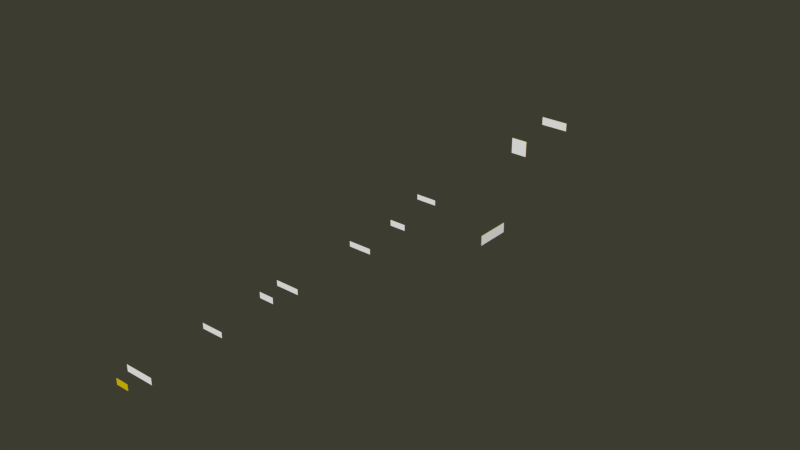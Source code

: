 # Source: indicadores.blend  (saved by Blender 2.79.0; exported with 4.5.12 LTS)
import bpy
from mathutils import Matrix  # noqa: F401  (used for matrix-valued properties, if any)

bpy.ops.wm.read_factory_settings(use_empty=True)
scene = bpy.context.scene
scene.name = 'Scene'

# ---- collections
col_collection_1 = bpy.data.collections.new('Collection 1'); scene.collection.children.link(col_collection_1)

# ---- materials (node trees are filled in below, after node groups)
mat_indicadoresmat = bpy.data.materials.new('indicadoresMat')
mat_indicadoresmat.alpha_threshold = 0.0
mat_indicadoresmat.use_transparent_shadow = False
mat_indicadoresmat.diffuse_color = (0.8, 0.6096, 0.0, 1.0)
mat_indicadoresmat.roughness = 0.5
mat_indicadoresmat.specular_intensity = 0.0
mat_indicadoresmatblanc = bpy.data.materials.new('indicadoresMatBlanc')
mat_indicadoresmatblanc.alpha_threshold = 0.0
mat_indicadoresmatblanc.use_transparent_shadow = False
mat_indicadoresmatblanc.diffuse_color = (1.0, 1.0, 1.0, 1.0)
mat_indicadoresmatblanc.roughness = 0.5
mat_indicadoresmatblanc.specular_intensity = 0.0

# ---- material node trees

# ---- world
world_world = bpy.data.worlds.new('World'); scene.world = world_world
world_world.color = (0.04696, 0.04489, 0.03067)
world_world.use_sun_shadow = False
world_world.sun_shadow_jitter_overblur = 0.0
world_world.cycles.sampling_method = 'NONE'
world_world.cycles.sample_map_resolution = 256
world_world.light_settings.ao_factor = 0.4989

# ---- meshes
me_cube_016 = bpy.data.meshes.new('Cube.016')
me_cube_016.from_pydata([(-0.1375, -0.005394, -0.1662), (-0.1375, -0.005394, 0.1662), (-0.1375, 0.005394, -0.1662), (-0.1375, 0.005394, 0.1662), (0.2063, -0.005395, -0.1662), (0.2063, -0.005395, 0.1662), (0.2063, 0.005394, -0.1662), (0.2063, 0.005394, 0.1662)], [], [(0, 1, 3, 2), (2, 3, 7, 6), (6, 7, 5, 4), (4, 5, 1, 0), (2, 6, 4, 0), (7, 3, 1, 5)])
me_cube_016.polygons.foreach_set('material_index', [0, 1, 0, 1, 0, 0])
_uv = me_cube_016.uv_layers.new(name='UVMap')
_uv.uv.foreach_set('vector', [0.0, 0.0, 0.0, 0.0, 0.0, 0.0, 0.0, 0.0, 0.074, 0.9245, 0.074, 0.0771, 0.9254, 0.0771, 0.9254, 0.9245, 0.0, 0.0, 0.0, 0.0, 0.0, 0.0, 0.0, 0.0, 0.07354, 0.9245, 0.07354, 0.0771, 0.925, 0.0771, 0.925, 0.9245, 0.0, 0.0, 0.0, 0.0, 0.0, 0.0, 0.0, 0.0, 0.0, 0.0, 0.0, 0.0, 0.0, 0.0, 0.0, 0.0])
me_cube_016.materials.append(mat_indicadoresmat)
me_cube_016.materials.append(mat_indicadoresmatblanc)
me_cube_016.use_remesh_preserve_volume = False
me_cube_016.use_remesh_preserve_attributes = False
me_cube_016.use_mirror_vertex_groups = False
me_cube_016.update()
me_cube_015 = bpy.data.meshes.new('Cube.015')
me_cube_015.from_pydata([(0.0144, -0.005394, 0.03968), (0.0144, -0.005394, 0.2396), (0.0144, 0.005394, 0.03968), (0.0144, 0.005394, 0.2396), (0.7268, -0.005395, 0.03968), (0.7268, -0.005395, 0.2396), (0.7268, 0.005394, 0.03968), (0.7268, 0.005394, 0.2396), (-6.825, 1.705, 0.08687), (-6.825, 1.705, 0.2172), (-6.822, 1.705, 0.08687), (-6.822, 1.705, 0.2172), (-6.825, 1.131, 0.08687), (-6.825, 1.131, 0.2172), (-6.822, 1.131, 0.08687), (-6.822, 1.131, 0.2172)], [], [(0, 1, 3, 2), (2, 3, 7, 6), (6, 7, 5, 4), (4, 5, 1, 0), (2, 6, 4, 0), (7, 3, 1, 5), (8, 9, 11, 10), (10, 11, 15, 14), (14, 15, 13, 12), (12, 13, 9, 8), (10, 14, 12, 8), (15, 11, 9, 13)])
me_cube_015.polygons.foreach_set('material_index', [0, 1, 0, 1, 0, 0, 0, 1, 0, 1, 0, 0])
_uv = me_cube_015.uv_layers.new(name='UVMap')
_uv.uv.foreach_set('vector', [0.0, 0.0, 0.0, 0.0, 0.0, 0.0, 0.0, 0.0, 0.9997, -0.004256, 0.9997, 0.9969, 0.002033, 0.9969, 0.002033, -0.004256, 0.0, 0.0, 0.0, 0.0, 0.0, 0.0, 0.0, 0.0, 0.9993, -0.004256, 0.9993, 0.9969, 0.001649, 0.9969, 0.001649, -0.004256, 0.0, 0.0, 0.0, 0.0, 0.0, 0.0, 0.0, 0.0, 0.0, 0.0, 0.0, 0.0, 0.0, 0.0, 0.0, 0.0, 0.0, 0.0, 0.0, 0.0, 0.0, 0.0, 0.0, 0.0, 1.0, 0.002905, 1.0, 0.9971, 0.002301, 0.9971, 0.002301, 0.002905, 0.0, 0.0, 0.0, 0.0, 0.0, 0.0, 0.0, 0.0, 0.9994, 0.008102, 0.9994, 0.995, 0.001423, 0.995, 0.001423, 0.008101, 0.0, 0.0, 0.0, 0.0, 0.0, 0.0, 0.0, 0.0, 0.0, 0.0, 0.0, 0.0, 0.0, 0.0, 0.0, 0.0])
me_cube_015.materials.append(mat_indicadoresmat)
me_cube_015.materials.append(mat_indicadoresmatblanc)
me_cube_015.use_remesh_preserve_volume = False
me_cube_015.use_remesh_preserve_attributes = False
me_cube_015.use_mirror_vertex_groups = False
me_cube_015.update()
me_cube_013 = bpy.data.meshes.new('Cube.013')
me_cube_013.from_pydata([(-0.1375, -0.005394, 0.03566), (-0.1375, -0.005394, 0.2264), (-0.1375, 0.005394, 0.03566), (-0.1375, 0.005394, 0.2264), (0.5112, -0.005394, 0.03566), (0.5112, -0.005394, 0.2264), (0.5112, 0.005394, 0.03566), (0.5112, 0.005394, 0.2264)], [], [(0, 1, 3, 2), (2, 3, 7, 6), (6, 7, 5, 4), (4, 5, 1, 0), (2, 6, 4, 0), (7, 3, 1, 5)])
me_cube_013.polygons.foreach_set('material_index', [0, 1, 0, 1, 0, 0])
_uv = me_cube_013.uv_layers.new(name='UVMap')
_uv.uv.foreach_set('vector', [0.0, 0.0, 0.0, 0.0, 0.0, 0.0, 0.0, 0.0, 1.0, 0.001631, 1.0, 1.006, -0.001398, 1.006, -0.001398, 0.001631, 0.0, 0.0, 0.0, 0.0, 0.0, 0.0, 0.0, 0.0, 1.0, 0.001371, 1.0, 1.006, -0.0004811, 1.006, -0.000481, 0.001371, 0.0, 0.0, 0.0, 0.0, 0.0, 0.0, 0.0, 0.0, 0.0, 0.0, 0.0, 0.0, 0.0, 0.0, 0.0, 0.0])
me_cube_013.materials.append(mat_indicadoresmat)
me_cube_013.materials.append(mat_indicadoresmatblanc)
me_cube_013.use_remesh_preserve_volume = False
me_cube_013.use_remesh_preserve_attributes = False
me_cube_013.use_mirror_vertex_groups = False
me_cube_013.update()
me_cube_012 = bpy.data.meshes.new('Cube.012')
me_cube_012.from_pydata([(-0.1375, -0.005394, -0.06085), (-0.1375, -0.005394, 0.06085), (-0.1375, 0.005394, -0.06085), (-0.1375, 0.005394, 0.06085), (0.1375, -0.005394, -0.06085), (0.1375, -0.005394, 0.06085), (0.1375, 0.005394, -0.06085), (0.1375, 0.005394, 0.06085)], [], [(0, 1, 3, 2), (2, 3, 7, 6), (6, 7, 5, 4), (4, 5, 1, 0), (2, 6, 4, 0), (7, 3, 1, 5)])
me_cube_012.materials.append(mat_indicadoresmat)
me_cube_012.use_remesh_preserve_volume = False
me_cube_012.use_remesh_preserve_attributes = False
me_cube_012.use_mirror_vertex_groups = False
me_cube_012.update()
me_cube_010 = bpy.data.meshes.new('Cube.010')
me_cube_010.from_pydata([(-0.3436, -0.005394, -0.06085), (-0.3436, -0.005394, 0.06085), (-0.3436, -0.003758, -0.06085), (-0.3436, -0.003758, 0.06085), (0.1375, -0.005394, -0.06085), (0.1375, -0.005394, 0.06085), (0.1375, -0.003758, -0.06085), (0.1375, -0.003758, 0.06085)], [], [(0, 1, 3, 2), (2, 3, 7, 6), (6, 7, 5, 4), (4, 5, 1, 0), (2, 6, 4, 0), (7, 3, 1, 5)])
me_cube_010.polygons.foreach_set('material_index', [0, 1, 0, 1, 0, 0])
_uv = me_cube_010.uv_layers.new(name='UVMap')
_uv.uv.foreach_set('vector', [0.0, 0.0, 0.0, 0.0, 0.0, 0.0, 0.0, 0.0, 1.0, -0.0007036, 1.0, 0.9977, 0.001624, 0.9977, 0.001624, -0.0007033, 0.0, 0.0, 0.0, 0.0, 0.0, 0.0, 0.0, 0.0, 0.9993, 0.0003032, 0.9993, 0.9967, 0.001743, 0.9967, 0.001743, 0.0003032, 0.0, 0.0, 0.0, 0.0, 0.0, 0.0, 0.0, 0.0, 0.0, 0.0, 0.0, 0.0, 0.0, 0.0, 0.0, 0.0])
me_cube_010.materials.append(mat_indicadoresmat)
me_cube_010.materials.append(mat_indicadoresmatblanc)
me_cube_010.use_remesh_preserve_volume = False
me_cube_010.use_remesh_preserve_attributes = False
me_cube_010.use_mirror_vertex_groups = False
me_cube_010.update()
me_cube_009 = bpy.data.meshes.new('Cube.009')
me_cube_009.from_pydata([(-0.3981, -0.005394, -0.06085), (-0.3981, -0.005394, 0.06085), (-0.3981, -0.003644, -0.06085), (-0.3981, -0.003644, 0.06085), (0.1375, -0.005394, -0.06085), (0.1375, -0.005394, 0.06085), (0.1375, -0.003644, -0.06085), (0.1375, -0.003644, 0.06085)], [], [(0, 1, 3, 2), (2, 3, 7, 6), (6, 7, 5, 4), (4, 5, 1, 0), (2, 6, 4, 0), (7, 3, 1, 5)])
me_cube_009.polygons.foreach_set('material_index', [0, 1, 0, 1, 0, 0])
_uv = me_cube_009.uv_layers.new(name='UVMap')
_uv.uv.foreach_set('vector', [0.0, 0.0, 0.0, 0.0, 0.0, 0.0, 0.0, 0.0, 1.0, 0.005858, 1.0, 0.9977, 0.003003, 0.9977, 0.003003, 0.005859, 0.0, 0.0, 0.0, 0.0, 0.0, 0.0, 0.0, 0.0, 0.9993, 0.006865, 0.9993, 1.003, 0.001742, 1.003, 0.001742, 0.006865, 0.0, 0.0, 0.0, 0.0, 0.0, 0.0, 0.0, 0.0, 0.0, 0.0, 0.0, 0.0, 0.0, 0.0, 0.0, 0.0])
me_cube_009.materials.append(mat_indicadoresmat)
me_cube_009.materials.append(mat_indicadoresmatblanc)
me_cube_009.use_remesh_preserve_volume = False
me_cube_009.use_remesh_preserve_attributes = False
me_cube_009.use_mirror_vertex_groups = False
me_cube_009.update()
me_cube_008 = bpy.data.meshes.new('Cube.008')
me_cube_008.from_pydata([(-0.3926, -0.005394, -0.06085), (-0.3926, -0.005394, 0.06085), (-0.3926, -0.002792, -0.06085), (-0.3926, -0.002792, 0.06085), (0.1375, -0.005394, -0.06085), (0.1375, -0.005394, 0.06085), (0.1375, -0.002792, -0.06085), (0.1375, -0.002792, 0.06085)], [], [(0, 1, 3, 2), (2, 3, 7, 6), (6, 7, 5, 4), (4, 5, 1, 0), (2, 6, 4, 0), (7, 3, 1, 5)])
me_cube_008.polygons.foreach_set('material_index', [0, 1, 0, 1, 0, 0])
_uv = me_cube_008.uv_layers.new(name='UVMap')
_uv.uv.foreach_set('vector', [0.0, 0.0, 1.0, 0.0, 1.0, 1.0, 0.0, 1.0, 0.9988, -0.007266, 0.9988, 0.9912, 0.001624, 0.9912, 0.001624, -0.007265, 0.0, 0.0, 1.0, 0.0, 1.0, 1.0, 0.0, 1.0, 0.9979, -0.006259, 0.9979, 0.9967, 0.003121, 0.9967, 0.003121, -0.006259, 0.0, 0.0, 1.0, 0.0, 1.0, 1.0, 0.0, 1.0, 0.0, 0.0, 1.0, 0.0, 1.0, 1.0, 0.0, 1.0])
me_cube_008.materials.append(mat_indicadoresmat)
me_cube_008.materials.append(mat_indicadoresmatblanc)
me_cube_008.use_remesh_preserve_volume = False
me_cube_008.use_remesh_preserve_attributes = False
me_cube_008.use_mirror_vertex_groups = False
me_cube_008.update()
me_cube_005 = bpy.data.meshes.new('Cube.005')
me_cube_005.from_pydata([(-0.3502, -0.005394, -0.06085), (-0.3502, -0.005394, 0.06085), (-0.3502, -0.002798, -0.06085), (-0.3502, -0.002798, 0.06085), (0.1375, -0.005394, -0.06085), (0.1375, -0.005394, 0.06085), (0.1375, -0.002798, -0.06085), (0.1375, -0.002798, 0.06085)], [], [(0, 1, 3, 2), (2, 3, 7, 6), (6, 7, 5, 4), (4, 5, 1, 0), (2, 6, 4, 0), (7, 3, 1, 5)])
me_cube_005.polygons.foreach_set('material_index', [0, 1, 0, 1, 0, 0])
_uv = me_cube_005.uv_layers.new(name='UVMap')
_uv.uv.foreach_set('vector', [0.0, 0.0, 0.0, 0.0, 0.0, 0.0, 0.0, 0.0, 1.0, 0.0001804, 1.0, 0.9979, -0.001324, 0.9979, -0.001324, 0.0001806, 0.0, 0.0, 0.0, 0.0, 0.0, 0.0, 0.0, 0.0, 1.001, 0.0003827, 1.001, 1.001, -0.001075, 1.001, -0.001075, 0.0003827, 0.0, 0.0, 0.0, 0.0, 0.0, 0.0, 0.0, 0.0, 0.0, 0.0, 0.0, 0.0, 0.0, 0.0, 0.0, 0.0])
me_cube_005.materials.append(mat_indicadoresmat)
me_cube_005.materials.append(mat_indicadoresmatblanc)
me_cube_005.use_remesh_preserve_volume = False
me_cube_005.use_remesh_preserve_attributes = False
me_cube_005.use_mirror_vertex_groups = False
me_cube_005.update()
me_cube_004 = bpy.data.meshes.new('Cube.004')
me_cube_004.from_pydata([(-0.1706, -0.01424, -0.06085), (-0.1706, -0.01424, 0.06085), (-0.1706, -0.01325, -0.06085), (-0.1706, -0.01325, 0.06085), (0.1375, -0.01424, -0.06085), (0.1375, -0.01424, 0.06085), (0.1375, -0.01325, -0.06085), (0.1375, -0.01325, 0.06085)], [], [(0, 1, 3, 2), (2, 3, 7, 6), (6, 7, 5, 4), (4, 5, 1, 0), (2, 6, 4, 0), (7, 3, 1, 5)])
me_cube_004.polygons.foreach_set('material_index', [0, 1, 0, 1, 0, 0])
_uv = me_cube_004.uv_layers.new(name='UVMap')
_uv.uv.foreach_set('vector', [0.0, 0.0, 0.0, 0.0, 0.0, 0.0, 0.0, 0.0, 0.9929, 0.004502, 0.9929, 0.988, 0.001708, 0.988, 0.001708, 0.004502, 0.0, 0.0, 0.0, 0.0, 0.0, 0.0, 0.0, 0.0, 0.9919, 0.004175, 0.9919, 0.9884, 0.00179, 0.9884, 0.00179, 0.004175, 0.0, 0.0, 0.0, 0.0, 0.0, 0.0, 0.0, 0.0, 0.0, 0.0, 0.0, 0.0, 0.0, 0.0, 0.0, 0.0])
me_cube_004.materials.append(mat_indicadoresmat)
me_cube_004.materials.append(mat_indicadoresmatblanc)
me_cube_004.use_remesh_preserve_volume = False
me_cube_004.use_remesh_preserve_attributes = False
me_cube_004.use_mirror_vertex_groups = False
me_cube_004.update()
me_cube_003 = bpy.data.meshes.new('Cube.003')
me_cube_003.from_pydata([(-0.2041, -0.01424, -0.06085), (-0.2041, -0.01424, 0.06085), (-0.2041, -0.01222, -0.06085), (-0.2041, -0.01222, 0.06085), (0.1375, -0.01424, -0.06085), (0.1375, -0.01424, 0.06085), (0.1375, -0.01222, -0.06085), (0.1375, -0.01222, 0.06085)], [], [(0, 1, 3, 2), (2, 3, 7, 6), (6, 7, 5, 4), (4, 5, 1, 0), (2, 6, 4, 0), (7, 3, 1, 5)])
me_cube_003.polygons.foreach_set('material_index', [0, 1, 0, 1, 0, 0])
_uv = me_cube_003.uv_layers.new(name='UVMap')
_uv.uv.foreach_set('vector', [0.0, 0.0, 0.0, 0.0, 0.0, 0.0, 0.0, 0.0, 0.9944, 0.0003684, 0.9944, 0.988, 0.0002485, 0.988, 0.0002485, 0.0003686, 0.0, 0.0, 0.0, 0.0, 0.0, 0.0, 0.0, 0.0, 0.9934, 4.118e-05, 0.9934, 0.9884, 0.00179, 0.9884, 0.00179, 4.118e-05, 0.0, 0.0, 0.0, 0.0, 0.0, 0.0, 0.0, 0.0, 0.0, 0.0, 0.0, 0.0, 0.0, 0.0, 0.0, 0.0])
me_cube_003.materials.append(mat_indicadoresmat)
me_cube_003.materials.append(mat_indicadoresmatblanc)
me_cube_003.use_remesh_preserve_volume = False
me_cube_003.use_remesh_preserve_attributes = False
me_cube_003.use_mirror_vertex_groups = False
me_cube_003.update()

# ---- objects
ob_main = bpy.data.objects.new('main', me_cube_016)
ob_agora = bpy.data.objects.new('agora', me_cube_015)
ob_radical = bpy.data.objects.new('radical', me_cube_013)
ob_comunicacion = bpy.data.objects.new('comunicacion', me_cube_012)
ob_clever = bpy.data.objects.new('clever', me_cube_010)
ob_design = bpy.data.objects.new('design', me_cube_009)
ob_research = bpy.data.objects.new('research', me_cube_008)
ob_centro = bpy.data.objects.new('centro', me_cube_005)
ob_tv2 = bpy.data.objects.new('tv2', me_cube_004)
ob_tv1 = bpy.data.objects.new('tv1', me_cube_003)

# ---- transforms, parenting, visibility, modifiers, constraints
ob_main.location = (-0.08061, 2.806, 1.94)
ob_main.rotation_euler = (0.0, -0.0, 3.142)
ob_main.lineart.crease_threshold = 0.0
ob_agora.location = (0.9253, 0.09923, 1.079)
ob_agora.rotation_euler = (0.0, -0.0, 1.571)
ob_agora.lineart.crease_threshold = 0.0
ob_radical.location = (-1.339, 5.827, 1.119)
ob_radical.lineart.crease_threshold = 0.0
ob_comunicacion.location = (-1.374, -6.463, 0.5072)
ob_comunicacion.lineart.crease_threshold = 0.0
ob_clever.location = (-1.374, -4.453, 0.5072)
ob_clever.lineart.crease_threshold = 0.0
ob_design.location = (-1.374, -2.594, 0.5222)
ob_design.lineart.crease_threshold = 0.0
ob_research.location = (-1.374, -0.5791, 0.5243)
ob_research.lineart.crease_threshold = 0.0
ob_centro.location = (-1.75, 1.963, 0.5176)
ob_centro.lineart.crease_threshold = 0.0
ob_tv2.location = (-0.3508, -4.151, 1.453)
ob_tv2.lineart.crease_threshold = 0.0
ob_tv1.location = (-0.3565, -0.7382, 1.453)
ob_tv1.lineart.crease_threshold = 0.0

# ---- collection membership
col_collection_1.objects.link(ob_main)
col_collection_1.objects.link(ob_agora)
col_collection_1.objects.link(ob_radical)
col_collection_1.objects.link(ob_comunicacion)
col_collection_1.objects.link(ob_clever)
col_collection_1.objects.link(ob_design)
col_collection_1.objects.link(ob_research)
col_collection_1.objects.link(ob_centro)
col_collection_1.objects.link(ob_tv2)
col_collection_1.objects.link(ob_tv1)

# ---- scene / render settings (as saved in the file)
scene.frame_start = 1; scene.frame_end = 250; scene.frame_set(1)
scene.render.engine = 'BLENDER_EEVEE_NEXT'
scene.render.resolution_percentage = 50
scene.render.dither_intensity = 0.0
scene.cycles.use_denoising = False
scene.cycles.samples = 10
scene.cycles.sampling_pattern = 'TABULATED_SOBOL'
scene.cycles.light_sampling_threshold = 0.0
scene.cycles.use_adaptive_sampling = False
scene.cycles.use_light_tree = False
scene.cycles.blur_glossy = 0.0
scene.cycles.pixel_filter_type = 'GAUSSIAN'
scene.cycles.sample_clamp_indirect = 0.0
scene.view_settings.view_transform = 'Standard'
bpy.context.view_layer.update()

# ---- added for rendering (the .blend has no active camera and no usable light): camera, sun
cam_auto = bpy.data.cameras.new('AutoCamera')
cam_auto.lens = 50.0
cam_auto.sensor_width = 36.0
cam_auto.clip_end = 1000.0
ob_auto_camera = bpy.data.objects.new('AutoCamera', cam_auto)
scene.collection.objects.link(ob_auto_camera)
ob_auto_camera.location = (11.4664, -14.9081, 10.9171)
ob_auto_camera.rotation_euler = (1.09748, -7.21219e-08, 0.694738)
scene.camera = ob_auto_camera
light_auto_sun = bpy.data.lights.new('AutoSun', 'SUN')
light_auto_sun.energy = 3.0
light_auto_sun.angle = 0.0523599
ob_auto_sun = bpy.data.objects.new('AutoSun', light_auto_sun)
scene.collection.objects.link(ob_auto_sun)
ob_auto_sun.rotation_euler = (0.872665, 0.174533, 0.523599)
bpy.context.view_layer.update()
